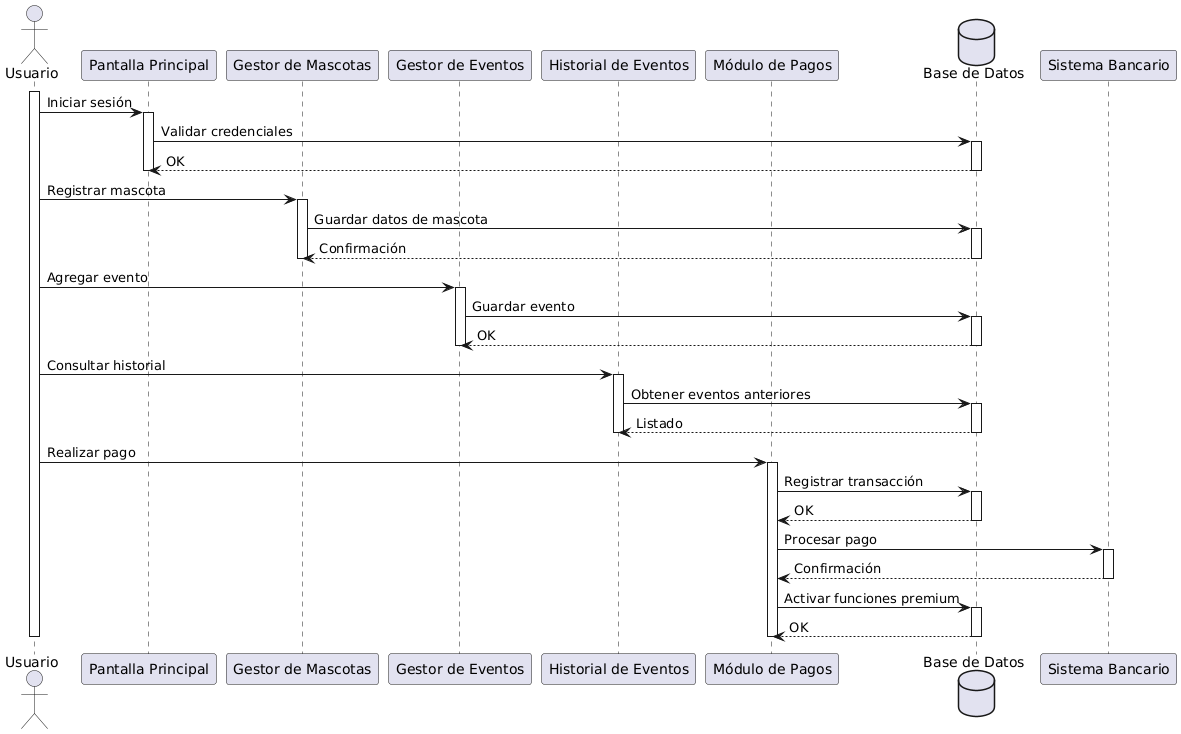

The diagram above was rendered by PlantUML. Its source (embedded in the PNG):
@startuml
actor Usuario as U

participant "Pantalla Principal" as PP
participant "Gestor de Mascotas" as GM
participant "Gestor de Eventos" as GE
participant "Historial de Eventos" as HE
participant "Módulo de Pagos" as MP
database "Base de Datos" as DB

activate U

U -> PP : Iniciar sesión
activate PP
PP -> DB : Validar credenciales
activate DB
DB --> PP : OK
deactivate DB
deactivate PP

U -> GM : Registrar mascota
activate GM
GM -> DB : Guardar datos de mascota
activate DB
DB --> GM : Confirmación
deactivate DB
deactivate GM

U -> GE : Agregar evento
activate GE
GE -> DB : Guardar evento
activate DB
DB --> GE : OK
deactivate DB
deactivate GE

U -> HE : Consultar historial
activate HE
HE -> DB : Obtener eventos anteriores
activate DB
DB --> HE : Listado
deactivate DB
deactivate HE

U -> MP : Realizar pago
activate MP
MP -> DB : Registrar transacción
activate DB
DB --> MP : OK
deactivate DB
MP -> "Sistema Bancario" : Procesar pago
activate "Sistema Bancario"
"Sistema Bancario" --> MP : Confirmación
deactivate "Sistema Bancario"
MP -> DB : Activar funciones premium
activate DB
DB --> MP : OK
deactivate DB
deactivate MP

deactivate U
@enduml